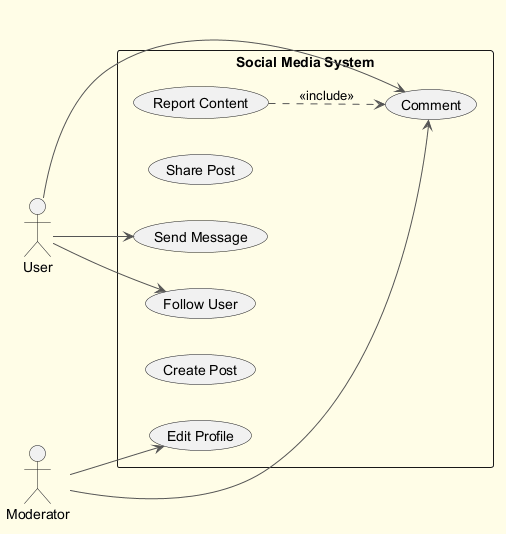

The diagram above was rendered by PlantUML. Its source (embedded in the PNG):
@startuml
skinparam backgroundColor #FFFDE7
skinparam classBackgroundColor #FFF9C4
skinparam classBorderColor #F57F17
skinparam ArrowColor #555555
left to right direction
actor "User" as U
actor "Moderator" as M
rectangle "Social Media System" {
  usecase "Report Content" as UC_ReportContent
  usecase "Share Post" as UC_SharePost
  usecase "Comment" as UC_Comment
  usecase "Edit Profile" as UC_EditProfile
  usecase "Follow User" as UC_FollowUser
  usecase "Create Post" as UC_CreatePost
  usecase "Send Message" as UC_SendMessage
}
U --> UC_Comment
U --> UC_FollowUser
U --> UC_SendMessage
M --> UC_EditProfile
M --> UC_Comment
UC_ReportContent ..> UC_Comment : <<include>>
@enduml